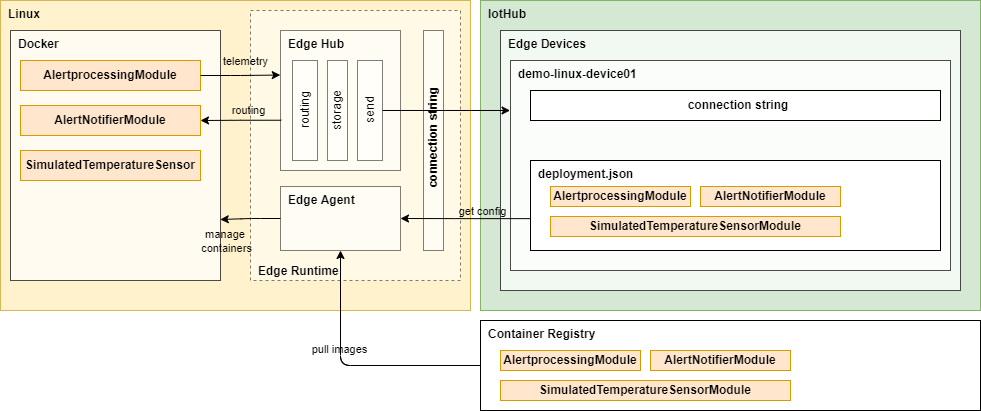

The diagram above was exported from draw.io. Its source (the exported page's mxGraphModel, read from the mxfile embedded in the PNG):
<mxGraphModel dx="1340" dy="741" grid="1" gridSize="10" guides="1" tooltips="1" connect="1" arrows="1" fold="1" page="1" pageScale="1" pageWidth="850" pageHeight="1100" math="0" shadow="0">
  <root>
    <mxCell id="0" />
    <mxCell id="1" parent="0" />
    <mxCell id="21" style="edgeStyle=none;html=1;entryX=1;entryY=0.75;entryDx=0;entryDy=0;" edge="1" parent="1" source="4" target="3">
      <mxGeometry relative="1" as="geometry">
        <Array as="points">
          <mxPoint x="330" y="408" />
        </Array>
      </mxGeometry>
    </mxCell>
    <mxCell id="25" value="manage &lt;br&gt;containers" style="edgeLabel;html=1;align=center;verticalAlign=middle;resizable=0;points=[];" vertex="1" connectable="0" parent="21">
      <mxGeometry x="0.0869" relative="1" as="geometry">
        <mxPoint x="-6" y="-22" as="offset" />
      </mxGeometry>
    </mxCell>
    <mxCell id="22" style="edgeStyle=none;html=1;entryX=-0.007;entryY=0.325;entryDx=0;entryDy=0;entryPerimeter=0;" edge="1" parent="1" source="6" target="5">
      <mxGeometry relative="1" as="geometry" />
    </mxCell>
    <mxCell id="27" value="telemetry" style="edgeLabel;html=1;align=center;verticalAlign=middle;resizable=0;points=[];" vertex="1" connectable="0" parent="22">
      <mxGeometry x="-0.2527" y="1" relative="1" as="geometry">
        <mxPoint y="-14" as="offset" />
      </mxGeometry>
    </mxCell>
    <mxCell id="35" style="edgeStyle=orthogonalEdgeStyle;html=1;entryX=0.5;entryY=1;entryDx=0;entryDy=0;" edge="1" parent="1" source="31" target="4">
      <mxGeometry relative="1" as="geometry" />
    </mxCell>
    <mxCell id="36" value="pull images" style="edgeLabel;html=1;align=center;verticalAlign=middle;resizable=0;points=[];" vertex="1" connectable="0" parent="35">
      <mxGeometry x="0.2302" y="2" relative="1" as="geometry">
        <mxPoint as="offset" />
      </mxGeometry>
    </mxCell>
    <mxCell id="37" value="Iot Edge Setup" parent="0" />
    <mxCell id="2" value="Linux&amp;nbsp;" style="rounded=0;whiteSpace=wrap;html=1;align=left;verticalAlign=top;fontStyle=1;spacingLeft=6;fillColor=#fff2cc;strokeColor=#d6b656;" vertex="1" parent="37">
      <mxGeometry x="80" y="190" width="470" height="310" as="geometry" />
    </mxCell>
    <mxCell id="29" value="Edge Runtime" style="rounded=0;whiteSpace=wrap;html=1;align=left;verticalAlign=bottom;fontStyle=1;spacingLeft=6;dashed=1;opacity=50;" vertex="1" parent="37">
      <mxGeometry x="330" y="200" width="210" height="270" as="geometry" />
    </mxCell>
    <mxCell id="5" value="Edge Hub" style="rounded=0;whiteSpace=wrap;html=1;align=left;verticalAlign=top;fontStyle=1;spacingLeft=6;opacity=50;" vertex="1" parent="37">
      <mxGeometry x="360" y="220" width="120" height="140" as="geometry" />
    </mxCell>
    <mxCell id="3" value="Docker" style="rounded=0;whiteSpace=wrap;html=1;align=left;verticalAlign=top;fontStyle=1;spacingLeft=6;opacity=70;" vertex="1" parent="37">
      <mxGeometry x="90" y="220" width="210" height="250" as="geometry" />
    </mxCell>
    <mxCell id="4" value="Edge Agent" style="rounded=0;whiteSpace=wrap;html=1;align=left;verticalAlign=top;fontStyle=1;spacingLeft=6;opacity=50;" vertex="1" parent="37">
      <mxGeometry x="360" y="376" width="120" height="64" as="geometry" />
    </mxCell>
    <mxCell id="19" value="connection string" style="rounded=0;whiteSpace=wrap;html=1;align=center;verticalAlign=middle;fontStyle=1;spacingLeft=6;horizontal=0;opacity=50;" vertex="1" parent="37">
      <mxGeometry x="503" y="220" width="20" height="220" as="geometry" />
    </mxCell>
    <mxCell id="9" value="IotHub" style="rounded=0;whiteSpace=wrap;html=1;align=left;verticalAlign=top;fontStyle=1;spacingLeft=6;fillColor=#d5e8d4;strokeColor=#82b366;" vertex="1" parent="37">
      <mxGeometry x="560" y="190" width="500" height="310" as="geometry" />
    </mxCell>
    <mxCell id="10" value="Edge Devices" style="rounded=0;whiteSpace=wrap;html=1;align=left;verticalAlign=top;fontStyle=1;spacingLeft=6;opacity=70;" vertex="1" parent="37">
      <mxGeometry x="580" y="220" width="460" height="260" as="geometry" />
    </mxCell>
    <mxCell id="12" value="demo-linux-device01" style="rounded=0;whiteSpace=wrap;html=1;align=left;verticalAlign=top;fontStyle=1;spacingLeft=6;opacity=70;" vertex="1" parent="37">
      <mxGeometry x="590" y="250" width="440" height="210" as="geometry" />
    </mxCell>
    <mxCell id="18" value="connection string" style="rounded=0;whiteSpace=wrap;html=1;align=center;verticalAlign=middle;fontStyle=1;spacingLeft=6;" vertex="1" parent="37">
      <mxGeometry x="610" y="280" width="410" height="30" as="geometry" />
    </mxCell>
    <mxCell id="38" value="Deploy Modules 1" parent="0" />
    <mxCell id="13" value="deployment.json" style="rounded=0;whiteSpace=wrap;html=1;align=left;verticalAlign=top;fontStyle=1;spacingLeft=6;" vertex="1" parent="38">
      <mxGeometry x="610" y="350" width="410" height="90" as="geometry" />
    </mxCell>
    <mxCell id="14" value="AlertprocessingModule" style="rounded=0;whiteSpace=wrap;html=1;align=center;verticalAlign=middle;fontStyle=1;spacingLeft=0;fillColor=#ffe6cc;strokeColor=#d79b00;" vertex="1" parent="38">
      <mxGeometry x="630" y="376" width="140" height="20" as="geometry" />
    </mxCell>
    <mxCell id="15" value="AlertNotifierModule" style="rounded=0;whiteSpace=wrap;html=1;align=center;verticalAlign=middle;fontStyle=1;spacingLeft=0;fillColor=#ffe6cc;strokeColor=#d79b00;" vertex="1" parent="38">
      <mxGeometry x="780" y="376" width="140" height="20" as="geometry" />
    </mxCell>
    <mxCell id="16" value="SimulatedTemperatureSensorModule" style="rounded=0;whiteSpace=wrap;html=1;align=center;verticalAlign=middle;fontStyle=1;spacingLeft=0;fillColor=#ffe6cc;strokeColor=#d79b00;" vertex="1" parent="38">
      <mxGeometry x="630" y="406" width="290" height="20" as="geometry" />
    </mxCell>
    <mxCell id="39" value="Deployment 2" parent="0" />
    <mxCell id="6" value="AlertprocessingModule" style="rounded=0;whiteSpace=wrap;html=1;align=center;verticalAlign=middle;fontStyle=1;spacingLeft=0;fillColor=#ffe6cc;strokeColor=#d79b00;" vertex="1" parent="39">
      <mxGeometry x="100" y="250" width="180" height="30" as="geometry" />
    </mxCell>
    <mxCell id="7" value="AlertNotifierModule" style="rounded=0;whiteSpace=wrap;html=1;align=center;verticalAlign=middle;fontStyle=1;spacingLeft=0;fillColor=#ffe6cc;strokeColor=#d79b00;" vertex="1" parent="39">
      <mxGeometry x="100" y="295" width="180" height="30" as="geometry" />
    </mxCell>
    <mxCell id="8" value="SimulatedTemperatureSensor" style="rounded=0;whiteSpace=wrap;html=1;align=center;verticalAlign=middle;fontStyle=1;spacingLeft=0;fillColor=#ffe6cc;strokeColor=#d79b00;" vertex="1" parent="39">
      <mxGeometry x="100" y="340" width="180" height="30" as="geometry" />
    </mxCell>
    <mxCell id="31" value="Container Registry" style="rounded=0;whiteSpace=wrap;html=1;align=left;verticalAlign=top;fontStyle=1;spacingLeft=6;" vertex="1" parent="39">
      <mxGeometry x="560" y="510" width="500" height="90" as="geometry" />
    </mxCell>
    <mxCell id="32" value="AlertprocessingModule" style="rounded=0;whiteSpace=wrap;html=1;align=center;verticalAlign=middle;fontStyle=1;spacingLeft=0;fillColor=#ffe6cc;strokeColor=#d79b00;" vertex="1" parent="39">
      <mxGeometry x="580" y="540" width="140" height="20" as="geometry" />
    </mxCell>
    <mxCell id="33" value="AlertNotifierModule" style="rounded=0;whiteSpace=wrap;html=1;align=center;verticalAlign=middle;fontStyle=1;spacingLeft=0;fillColor=#ffe6cc;strokeColor=#d79b00;" vertex="1" parent="39">
      <mxGeometry x="730" y="540" width="140" height="20" as="geometry" />
    </mxCell>
    <mxCell id="34" value="SimulatedTemperatureSensorModule" style="rounded=0;whiteSpace=wrap;html=1;align=center;verticalAlign=middle;fontStyle=1;spacingLeft=0;fillColor=#ffe6cc;strokeColor=#d79b00;" vertex="1" parent="39">
      <mxGeometry x="580" y="570" width="290" height="20" as="geometry" />
    </mxCell>
    <mxCell id="40" style="edgeStyle=orthogonalEdgeStyle;html=1;entryX=0.5;entryY=1;entryDx=0;entryDy=0;" edge="1" parent="39" source="31" target="4">
      <mxGeometry relative="1" as="geometry" />
    </mxCell>
    <mxCell id="46" style="edgeStyle=orthogonalEdgeStyle;html=1;exitX=0.001;exitY=0.646;exitDx=0;exitDy=0;exitPerimeter=0;" edge="1" parent="39" source="13" target="4">
      <mxGeometry relative="1" as="geometry" />
    </mxCell>
    <mxCell id="47" value="get config" style="edgeLabel;html=1;align=center;verticalAlign=middle;resizable=0;points=[];labelBackgroundColor=none;" vertex="1" connectable="0" parent="46">
      <mxGeometry x="-0.2509" y="-1" relative="1" as="geometry">
        <mxPoint y="-7" as="offset" />
      </mxGeometry>
    </mxCell>
    <mxCell id="48" style="edgeStyle=orthogonalEdgeStyle;html=1;entryX=0.999;entryY=0.756;entryDx=0;entryDy=0;entryPerimeter=0;" edge="1" parent="39" source="4" target="3">
      <mxGeometry relative="1" as="geometry" />
    </mxCell>
    <mxCell id="49" value="manage &lt;br&gt;containers" style="edgeLabel;html=1;align=center;verticalAlign=middle;resizable=0;points=[];labelBackgroundColor=none;" vertex="1" connectable="0" parent="48">
      <mxGeometry x="0.2508" relative="1" as="geometry">
        <mxPoint x="-17" y="21" as="offset" />
      </mxGeometry>
    </mxCell>
    <mxCell id="41" value="Execution" parent="0" />
    <mxCell id="28" value="routing" style="rounded=0;whiteSpace=wrap;html=1;horizontal=0;opacity=50;" vertex="1" parent="41">
      <mxGeometry x="372" y="250" width="25" height="100" as="geometry" />
    </mxCell>
    <mxCell id="30" value="storage" style="rounded=0;whiteSpace=wrap;html=1;horizontal=0;opacity=50;" vertex="1" parent="41">
      <mxGeometry x="407" y="250" width="20" height="100" as="geometry" />
    </mxCell>
    <mxCell id="42" style="edgeStyle=orthogonalEdgeStyle;html=1;entryX=-0.002;entryY=0.318;entryDx=0;entryDy=0;entryPerimeter=0;" edge="1" parent="41" source="6" target="5">
      <mxGeometry relative="1" as="geometry" />
    </mxCell>
    <mxCell id="52" value="telemetry" style="edgeLabel;html=1;align=center;verticalAlign=middle;resizable=0;points=[];labelBackgroundColor=none;" vertex="1" connectable="0" parent="42">
      <mxGeometry x="0.1287" y="-1" relative="1" as="geometry">
        <mxPoint y="-15" as="offset" />
      </mxGeometry>
    </mxCell>
    <mxCell id="45" style="edgeStyle=orthogonalEdgeStyle;html=1;entryX=-0.001;entryY=0.238;entryDx=0;entryDy=0;entryPerimeter=0;" edge="1" parent="41" source="44" target="12">
      <mxGeometry relative="1" as="geometry" />
    </mxCell>
    <mxCell id="44" value="send" style="rounded=0;whiteSpace=wrap;html=1;horizontal=0;opacity=50;" vertex="1" parent="41">
      <mxGeometry x="437" y="250" width="25" height="100" as="geometry" />
    </mxCell>
    <mxCell id="50" style="edgeStyle=orthogonalEdgeStyle;html=1;entryX=1;entryY=0.5;entryDx=0;entryDy=0;exitX=0.006;exitY=0.641;exitDx=0;exitDy=0;exitPerimeter=0;" edge="1" parent="41" source="5" target="7">
      <mxGeometry relative="1" as="geometry" />
    </mxCell>
    <mxCell id="51" value="routing" style="edgeLabel;html=1;align=center;verticalAlign=middle;resizable=0;points=[];labelBackgroundColor=none;" vertex="1" connectable="0" parent="50">
      <mxGeometry x="-0.162" y="-1" relative="1" as="geometry">
        <mxPoint y="-9" as="offset" />
      </mxGeometry>
    </mxCell>
  </root>
</mxGraphModel>